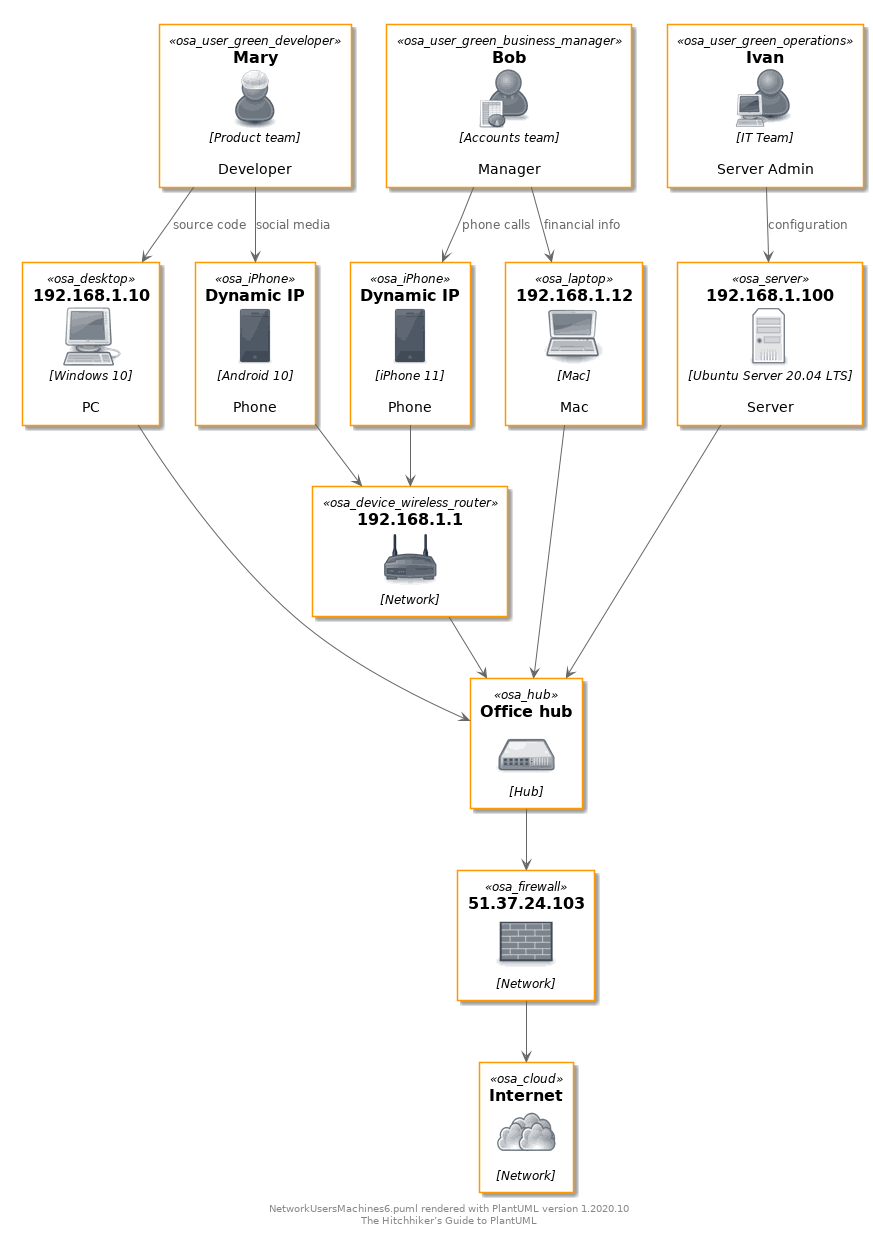

The diagram above was rendered by PlantUML. Its source (embedded in the PNG):
@startuml

skinparam backgroundColor white

skinparam note {
    BackgroundColor #F1FFFF
    BorderColor #2980B9
}

skinparam activity {
    BackgroundColor #BDE3FF
    ArrowColor #2980B9
    BorderColor #2980B9
    StartColor #227BC6
    EndColor #227BC6
    BarColor #227BC6
}

skinparam sequence {
    ArrowColor  #2980B9
    DividerBackgroundColor  #BDE3FF
    GroupBackgroundColor    #BDE3FF
    LifeLineBackgroundColor white
    LifeLineBorderColor #2980B9
    ParticipantBackgroundColor  #BDE3FF
    ParticipantBorderColor  #2980B9
    BoxLineColor    #2980B9
    BoxBackgroundColor  #DDDDDD
}

skinparam componentBackgroundColor    #BDE3FF
skinparam component {
    skinparam componentArrowColor #A80036
    skinparam BorderColor    #A80036
    skinparam InterfaceBackgroundColor   #BDE3FF
    skinparam InterfaceBorderColor   #A80036
}


skinparam stateBackgroundColor #BDE3FF
skinparam state {
    skinparam BorderColor #2980B9
    skinparam ArrowColor #2980B9
    skinparam StartColor black
    skinparam EndColor   black
}


skinparam stereotype {                  
    skinparam CBackgroundColor  #ADD1B2
    skinparam ABackgroundColor  #A9DCDF
    skinparam IBackgroundColor  #B4A7E5
    skinparam EBackgroundColor  #EB937F
}

skinparam actorBackgroundColor #BDE3FF
skinparam actor {
    skinparam BorderColor    #A80036
}

skinparam usecase {
    skinparam ArrowColor   #A80036
    skinparam BorderColor  #A80036
}

skinparam class {
    skinparam ArrowColor #A80036
    skinparam BackgroundColor    #BDE3FF
    skinparam BorderColor    #A80036
}


skinparam object {
    skinparam ArrowColor    #A80036
    skinparam BackgroundColor   #BDE3FF
    skinparam BorderColor   #A80036
}


skinparam packageBackgroundColor  #white
skinparam agentBackgroundColor  #BDE3FF
skinparam artifactBackgroundColor  #BDE3FF
skinparam boundaryBackgroundColor  #BDE3FF
skinparam cardBackgroundColor  #BDE3FF
skinparam cloudBackgroundColor  #BDE3FF
skinparam controlBackgroundColor  #BDE3FF
skinparam databaseBackgroundColor  #BDE3FF
skinparam entityBackgroundColor  #BDE3FF
skinparam fileBackgroundColor  #BDE3FF
skinparam folderBackgroundColor  #BDE3FF
skinparam frameBackgroundColor  #BDE3FF
skinparam interfaceBackgroundColor  #BDE3FF
skinparam nodeBackgroundColor  #BDE3FF
skinparam queueBackgroundColor  #BDE3FF
skinparam stackBackgroundColor  #BDE3FF
skinparam rectangleBackgroundColor  #BDE3FF
skinparam storageBackgroundColor  #BDE3FF
skinparam usecaseBackgroundColor #BDE3FF

!define osaPuml https://raw.githubusercontent.com/Crashedmind/PlantUML-opensecurityarchitecture2-icons/master
!include osaPuml/Common.puml
!include osaPuml/User/all.puml
!include osaPuml/Hardware/all.puml
!include osaPuml/Misc/all.puml
!include osaPuml/Server/all.puml
!include osaPuml/Site/all.puml

'. Mary is a Developer in the Product team. She has a Windows 10 PC and an Android phone.
'. Bob is a Manager in the Accounts team. He has Mac and an iPhone.
'. Ivan is an IT guy who looks after the server. 
'. They connect to the network hub, and via a firewall to the Internet.


' Users
together {
osa_user_green_developer(Mary, "Mary", "Product team", "Developer")
osa_user_green_operations(Ivan, "Ivan", "IT Team", "Server Admin")
osa_user_green_business_manager(Bob, "Bob", "Accounts team", "Manager")
}

' Devices
together {
osa_desktop(pc, "192.168.1.10", "Windows 10", "PC")
osa_laptop(mac, "192.168.1.12", "Mac", "Mac")
osa_iPhone(iphone, "Dynamic IP", "iPhone 11", "Phone")
osa_iPhone(android, "Dynamic IP", "Android 10", "Phone")
osa_server(server, "192.168.1.100", "Ubuntu Server 20.04 LTS", "Server")
}


' Network

osa_device_wireless_router(wifiAP, "192.168.1.1", "Network")
osa_hub(hub, "Office hub", "Hub")
osa_firewall(firewall, "51.37.24.103", "Network")
osa_cloud(cloud, "Internet", "Network")


Mary --> pc: source code
Mary --> android: social media

Bob --> mac: financial info
Bob --> iphone: phone calls


Ivan --> server: configuration

iphone --> wifiAP
android --> wifiAP
wifiAP --> hub

server --> hub
mac --> hub
pc --> hub


hub --> firewall

firewall --> cloud

footer %filename() rendered with PlantUML version %version()\nThe Hitchhiker’s Guide to PlantUML
@enduml